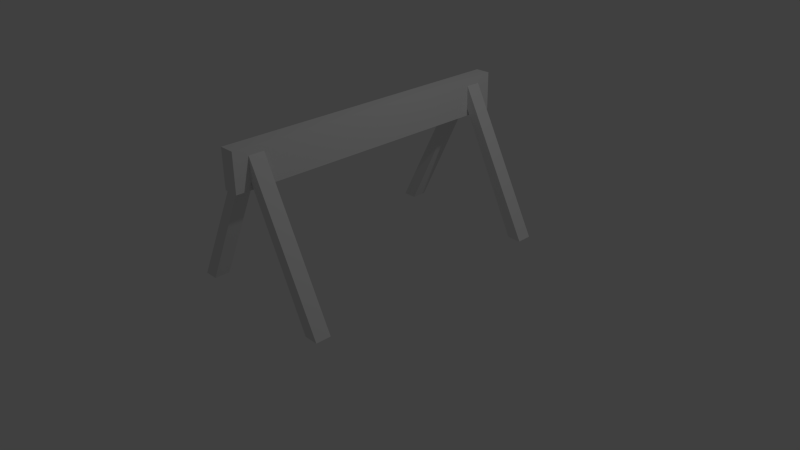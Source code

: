 # Source: blockade.blend  (saved by Blender 2.67.0; exported with 4.5.12 LTS)
import bpy
from mathutils import Matrix  # noqa: F401  (used for matrix-valued properties, if any)

bpy.ops.wm.read_factory_settings(use_empty=True)
scene = bpy.context.scene
scene.name = 'Scene'

# ---- collections
col_collection_1 = bpy.data.collections.new('Collection 1'); scene.collection.children.link(col_collection_1)

# ---- materials (node trees are filled in below, after node groups)
mat_material = bpy.data.materials.new('Material')
mat_material.alpha_threshold = 0.0
mat_material.use_transparent_shadow = False
mat_material.roughness = 0.5
mat_material.line_color = (0.0, 0.0, 0.0, 1.0)

# ---- material node trees

# ---- world
world_world = bpy.data.worlds.new('World'); scene.world = world_world
world_world.color = (0.05088, 0.05088, 0.05088)
world_world.use_sun_shadow = False
world_world.sun_shadow_jitter_overblur = 0.0
world_world.cycles.sampling_method = 'MANUAL'
world_world.cycles.sample_map_resolution = 256

# ---- cameras
cam_camera = bpy.data.cameras.new('Camera')
cam_camera.clip_end = 100.0
cam_camera.lens = 35.0
cam_camera.sensor_width = 32.0
cam_camera.sensor_height = 18.0
cam_camera.ortho_scale = 7.314
cam_camera.dof.focus_distance = 0.0
cam_camera.dof.aperture_fstop = 128.0

# ---- lights
light_lamp = bpy.data.lights.new('Lamp', 'POINT')
light_lamp.transmission_factor = 0.0
light_lamp.cutoff_distance = 30.0
light_lamp.energy = 100.0
light_lamp.shadow_buffer_clip_start = 1.001
light_lamp.shadow_soft_size = 0.1
light_lamp.shadow_maximum_resolution = 0.006
light_lamp.use_absolute_resolution = True
light_lamp.cycles.use_multiple_importance_sampling = False

# ---- meshes
me_cube_002 = bpy.data.meshes.new('Cube.002')
me_cube_002.from_pydata([(-1.086, 0.1, -1.0), (-1.086, -0.1, -1.0), (-0.9, -0.1, -1.0), (-0.9, 0.1, -1.0), (-0.1, 0.1, 0.9), (-0.1, -0.1, 0.9), (-0.1, -0.1, 0.6), (-0.1, 0.1, 0.6)], [], [(4, 5, 1, 0), (5, 6, 2, 1), (6, 7, 3, 2), (7, 4, 0, 3), (0, 1, 2, 3), (7, 6, 5, 4)])
me_cube_002.use_remesh_preserve_volume = False
me_cube_002.use_remesh_preserve_attributes = False
me_cube_002.use_mirror_vertex_groups = False
me_cube_002.update()
me_cube = bpy.data.meshes.new('Cube')
me_cube.from_pydata([(-0.1, 2.0, -0.5), (-0.1, -2.0, -0.5), (0.1, -2.0, -0.5), (0.1, 2.0, -0.5), (-0.1, 2.0, 0.0), (-0.1, -2.0, 0.0), (0.1, -2.0, 0.0), (0.1, 2.0, 0.0)], [], [(0, 1, 2, 3), (4, 7, 6, 5), (0, 4, 5, 1), (1, 5, 6, 2), (2, 6, 7, 3), (4, 0, 3, 7)])
me_cube.materials.append(mat_material)
me_cube.use_remesh_preserve_volume = False
me_cube.use_remesh_preserve_attributes = False
me_cube.use_mirror_vertex_groups = False
me_cube.update()

# ---- objects
ob_cube_004 = bpy.data.objects.new('Cube.004', me_cube_002)
ob_cube_003 = bpy.data.objects.new('Cube.003', me_cube_002)
ob_cube_002 = bpy.data.objects.new('Cube.002', me_cube_002)
ob_cube_001 = bpy.data.objects.new('Cube.001', me_cube_002)
ob_cube = bpy.data.objects.new('Cube', me_cube)
ob_lamp = bpy.data.objects.new('Lamp', light_lamp)
ob_camera = bpy.data.objects.new('Camera', cam_camera)

# ---- transforms, parenting, visibility, modifiers, constraints
ob_cube_004.location = (2.384e-07, 1.7, 1.0)
ob_cube_004.rotation_euler = (0.0, 0.0, 3.142)
ob_cube_004.lineart.crease_threshold = 0.0
ob_cube_003.location = (-2.384e-07, -1.7, 1.0)
ob_cube_003.rotation_euler = (0.0, 0.0, 3.142)
ob_cube_003.lineart.crease_threshold = 0.0
ob_cube_002.location = (0.0, 1.7, 1.0)
ob_cube_002.lineart.crease_threshold = 0.0
ob_cube_001.location = (0.0, -1.7, 1.0)
ob_cube_001.lineart.crease_threshold = 0.0
ob_cube.location = (0.0, 0.0, 2.0)
ob_cube.lock_rotations_4d = False
ob_cube.empty_display_type = 'ARROWS'
ob_cube.lineart.crease_threshold = 0.0
ob_lamp.location = (4.076, 1.005, 5.904)
ob_lamp.rotation_euler = (0.6503, 0.05522, 1.866)
ob_lamp.lock_rotations_4d = False
ob_lamp.empty_display_type = 'ARROWS'
ob_lamp.color = (0.0, 0.0, 0.0, 0.0)
ob_lamp.lineart.crease_threshold = 0.0
ob_camera.location = (7.481, -6.508, 5.344)
ob_camera.rotation_euler = (1.109, 0.01082, 0.8149)
ob_camera.lock_rotations_4d = False
ob_camera.empty_display_type = 'ARROWS'
ob_camera.color = (0.0, 0.0, 0.0, 0.0)
ob_camera.display_type = 'WIRE'
ob_camera.lineart.crease_threshold = 0.0

# ---- collection membership
col_collection_1.objects.link(ob_cube_004)
col_collection_1.objects.link(ob_cube_003)
col_collection_1.objects.link(ob_cube_002)
col_collection_1.objects.link(ob_cube_001)
col_collection_1.objects.link(ob_cube)
col_collection_1.objects.link(ob_lamp)
col_collection_1.objects.link(ob_camera)

# ---- scene / render settings (as saved in the file)
scene.camera = ob_camera
scene.frame_start = 1; scene.frame_end = 250; scene.frame_set(1)
scene.render.engine = 'BLENDER_EEVEE_NEXT'
scene.render.image_settings.color_mode = 'RGB'
scene.render.image_settings.compression = 90
scene.render.resolution_percentage = 50
scene.render.dither_intensity = 0.0
scene.cycles.use_denoising = False
scene.cycles.samples = 10
scene.cycles.sampling_pattern = 'TABULATED_SOBOL'
scene.cycles.light_sampling_threshold = 0.0
scene.cycles.use_adaptive_sampling = False
scene.cycles.use_light_tree = False
scene.cycles.blur_glossy = 0.0
scene.cycles.volume_bounces = 1
scene.cycles.pixel_filter_type = 'GAUSSIAN'
scene.cycles.sample_clamp_indirect = 0.0
scene.view_settings.view_transform = 'Standard'
bpy.context.view_layer.update()

